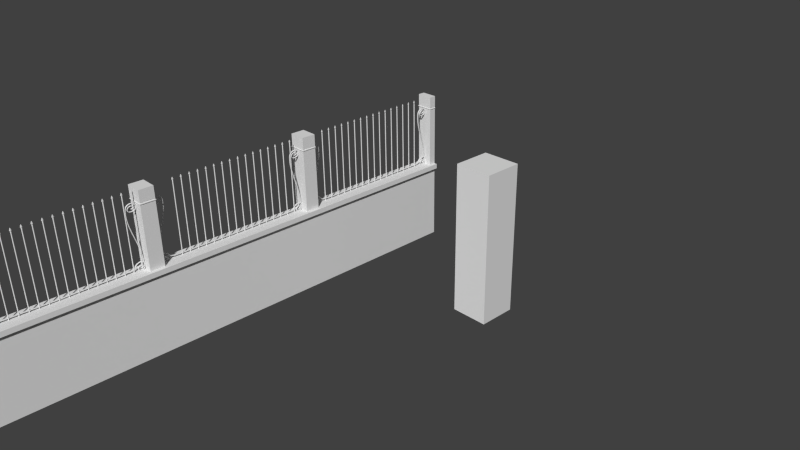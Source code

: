 # Source: BArrierePark.blend  (saved by Blender 2.71.0; exported with 4.5.12 LTS)
import bpy
from mathutils import Matrix  # noqa: F401  (used for matrix-valued properties, if any)

bpy.ops.wm.read_factory_settings(use_empty=True)
scene = bpy.context.scene
scene.name = 'Scene'

# ---- collections
col_collection_1 = bpy.data.collections.new('Collection 1'); scene.collection.children.link(col_collection_1)

# ---- materials (node trees are filled in below, after node groups)
mat_material = bpy.data.materials.new('Material')
mat_material.alpha_threshold = 0.0
mat_material.roughness = 0.5
mat_material.line_color = (0.0, 0.0, 0.0, 1.0)

# ---- material node trees

# ---- world
world_world = bpy.data.worlds.new('World'); scene.world = world_world
world_world.color = (0.05088, 0.05088, 0.05088)
world_world.use_sun_shadow = False
world_world.sun_shadow_jitter_overblur = 0.0
world_world.cycles.sampling_method = 'MANUAL'
world_world.cycles.sample_map_resolution = 256

# ---- cameras
cam_camera = bpy.data.cameras.new('Camera')
cam_camera.clip_end = 100.0
cam_camera.lens = 35.0
cam_camera.sensor_width = 32.0
cam_camera.sensor_height = 18.0
cam_camera.ortho_scale = 7.314
cam_camera.dof.focus_distance = 0.0

# ---- meshes
me_cube = bpy.data.meshes.new('Cube')
me_cube.from_pydata([(0.1, -1.0, 0.0), (-0.1, -1.0, 0.0), (0.1, -1.0, 1.0), (-0.1, -1.0, 1.0), (0.1, -0.9163, 0.0), (-0.1, -0.9163, 0.0), (0.1, -0.9163, 1.0), (-0.1, -0.9163, 1.0), (0.1, -1.0, 0.9399), (-0.1, -1.0, 0.9399), (0.1, -0.9163, 0.9399), (-0.1, -0.9163, 0.9399), (0.1404, -1.0, 1.0), (0.1404, -0.9163, 1.0), (0.1404, -1.0, 0.9399), (0.1404, -0.9163, 0.9399), (0.1, -1.0, 1.737), (-0.1, -1.0, 1.737), (0.1, -0.9163, 1.737), (-0.1, -0.9163, 1.737), (0.1, -1.0, 1.767), (-0.1, -1.0, 1.767), (0.1, -0.9163, 1.767), (-0.1, -0.9163, 1.767), (0.1, -1.788e-07, 0.0), (-0.1, 1.788e-07, 0.0), (0.1, -7.153e-07, 1.0), (-0.1, 5.96e-08, 1.0), (0.1, -6.557e-07, 0.9399), (-0.1, 5.96e-08, 0.9399), (0.1404, -7.153e-07, 1.0), (0.1404, -6.557e-07, 0.9399), (0.1, -1.0, 1.905), (-0.1, -1.0, 1.905), (0.1, -0.9163, 1.905), (-0.1, -0.9163, 1.905), (-0.1, -1.0, 1.745), (-0.1, -1.0, 1.76), (-0.1, -0.9163, 1.745), (-0.1, -0.9163, 1.76), (0.1, -1.0, 1.745), (0.1, -1.0, 1.76), (0.1, -0.9163, 1.745), (0.1, -0.9163, 1.76), (-0.1048, -1.0, 1.746), (-0.1048, -1.0, 1.758), (-0.1048, -0.9123, 1.746), (-0.1048, -0.9123, 1.758), (0.1048, -1.0, 1.746), (0.1048, -1.0, 1.758), (0.1048, -0.9123, 1.746), (0.1048, -0.9123, 1.758), (0.09657, -1.0, 1.74), (-0.09657, -1.0, 1.74), (0.09657, -0.9163, 1.74), (-0.09657, -0.9163, 1.74), (0.09657, -1.0, 1.764), (-0.09657, -1.0, 1.764), (0.09657, -0.9163, 1.764), (-0.09657, -0.9163, 1.764), (-0.09657, -1.0, 1.743), (-0.09657, -1.0, 1.762), (-0.09657, -0.9163, 1.743), (-0.09657, -0.9163, 1.762), (0.09657, -1.0, 1.743), (0.09657, -1.0, 1.762), (0.09657, -0.9163, 1.743), (0.09657, -0.9163, 1.762), (-0.1063, -1.0, 1.752), (-0.1063, -0.9096, 1.752), (0.1063, -1.0, 1.752), (0.1063, -0.9096, 1.752)], [], [(4, 0, 1, 5), (8, 10, 15, 14), (24, 4, 5, 25), (6, 7, 19, 18), (28, 10, 4, 24), (9, 3, 7, 11), (4, 10, 8, 0), (1, 9, 11, 5), (15, 13, 12, 14), (30, 13, 15, 31), (26, 6, 13, 30), (6, 2, 12, 13), (7, 3, 17, 19), (22, 20, 56, 58), (2, 6, 18, 16), (22, 23, 35, 34), (39, 37, 61, 63), (7, 6, 26, 27), (11, 29, 25, 5), (10, 28, 31, 15), (7, 27, 29, 11), (34, 35, 33, 32), (23, 21, 33, 35), (21, 23, 59, 57), (20, 22, 34, 32), (38, 42, 66, 62), (39, 43, 51, 47), (48, 50, 71, 70), (40, 42, 50, 48), (43, 41, 49, 51), (68, 69, 46, 44), (71, 69, 47, 51), (70, 71, 51, 49), (42, 38, 46, 50), (38, 36, 44, 46), (37, 39, 47, 45), (50, 46, 69, 71), (60, 62, 55, 53), (67, 63, 59, 58), (65, 67, 58, 56), (57, 59, 63, 61), (54, 55, 62, 66), (52, 54, 66, 64), (45, 47, 69, 68), (41, 43, 67, 65), (19, 17, 53, 55), (43, 39, 63, 67), (16, 18, 54, 52), (23, 22, 58, 59), (36, 38, 62, 60), (18, 19, 55, 54), (42, 40, 64, 66)])
me_cube.materials.append(mat_material)
me_cube.use_remesh_preserve_volume = False
me_cube.use_remesh_preserve_attributes = False
me_cube.use_mirror_vertex_groups = False
me_cube.update()
me_cube_002 = bpy.data.meshes.new('Cube.002')
me_cube_002.from_pydata([(-0.003764, -0.002839, -0.07891), (-0.003764, 0.002839, -0.07891), (0.003764, 0.002839, -0.07891), (0.003764, -0.002839, -0.07891), (-0.003764, -0.002839, 0.7622), (-0.003764, 0.002839, 0.7622), (0.003764, 0.002839, 0.7622), (0.003764, -0.002839, 0.7622), (-0.003115, -0.003989, 0.7662), (-0.003115, 0.003989, 0.7662), (0.003115, 0.003989, 0.7662), (0.003115, -0.003989, 0.7662), (-0.002824, -0.002129, 0.7633), (-0.002824, 0.002129, 0.7633), (0.002824, 0.002129, 0.7633), (0.002824, -0.002129, 0.7633), (-0.002824, -0.002129, 0.7647), (-0.002824, 0.002129, 0.7647), (0.002824, 0.002129, 0.7647), (0.002824, -0.002129, 0.7647), (-0.00155, -0.001985, 0.7717), (-0.00155, 0.001985, 0.7717), (0.00155, 0.001985, 0.7717), (0.00155, -0.001985, 0.7717), (-0.002699, 0.004643, 0.7765), (-0.002699, -0.004643, 0.7765), (0.002699, -0.004643, 0.7765), (0.002699, 0.004643, 0.7765), (-0.002699, 0.006674, 0.7823), (-0.002699, -0.006674, 0.7823), (0.002699, -0.006674, 0.7823), (0.002699, 0.006674, 0.7823), (-0.001511, 0.003736, 0.7978), (-0.001511, -0.003736, 0.7978), (0.001511, -0.003736, 0.7978), (0.001511, 0.003736, 0.7978), (0.0, 0.0, 0.8161), (-0.003764, 0.0, 0.7622), (-0.003764, 0.0, -0.07891), (0.003764, 0.0, 0.7622), (0.003764, 0.0, -0.07891), (-0.003115, 0.0, 0.7662), (0.003115, 0.0, 0.7662), (-0.002824, 0.0, 0.7633), (0.002824, 0.0, 0.7633), (-0.002824, 0.0, 0.7647), (0.002824, 0.0, 0.7647), (-0.00155, 0.0, 0.7717), (0.00155, 0.0, 0.7717), (-0.002699, 0.0, 0.7765), (0.002699, 0.0, 0.7765), (-0.002699, 0.0, 0.7823), (0.002699, 0.0, 0.7823), (-0.001511, 0.0, 0.7978), (0.001511, 0.0, 0.7978)], [], [(39, 7, 3, 40), (7, 4, 0, 3), (20, 23, 26, 25), (8, 11, 23, 20), (41, 9, 17, 45), (42, 11, 19, 46), (9, 10, 18, 17), (11, 8, 16, 19), (44, 14, 18, 46), (12, 15, 19, 16), (14, 13, 17, 18), (43, 12, 16, 45), (4, 7, 15, 12), (39, 6, 14, 44), (6, 5, 13, 14), (37, 4, 12, 43), (10, 9, 21, 22), (42, 10, 22, 48), (41, 8, 20, 47), (38, 1, 2, 40), (5, 6, 2, 1), (37, 5, 1, 38), (50, 52, 30, 26), (47, 20, 25, 49), (22, 21, 24, 27), (48, 22, 27, 50), (52, 54, 34, 30), (49, 51, 28, 24), (24, 28, 31, 27), (26, 30, 29, 25), (51, 53, 32, 28), (28, 32, 35, 31), (30, 34, 33, 29), (35, 36, 54), (36, 32, 53), (32, 36, 35), (34, 36, 33), (6, 39, 40, 2), (8, 41, 45, 16), (10, 42, 46, 18), (15, 44, 46, 19), (13, 43, 45, 17), (7, 39, 44, 15), (5, 37, 43, 13), (11, 42, 48, 23), (9, 41, 47, 21), (0, 38, 40, 3), (4, 37, 38, 0), (27, 31, 52, 50), (21, 47, 49, 24), (23, 48, 50, 26), (31, 35, 54, 52), (25, 29, 51, 49), (29, 33, 53, 51), (36, 34, 54), (33, 36, 53)])
_k = {(5, 6): 1.0, (1, 2): 1.0, (4, 7): 1.0, (0, 3): 1.0, (9, 10): 1.0, (8, 11): 1.0, (4, 37): 1.0, (1, 38): 1.0, (6, 39): 1.0, (3, 40): 1.0, (8, 41): 1.0, (10, 42): 1.0, (25, 26): 1.0, (24, 27): 1.0, (24, 49): 1.0, (26, 50): 1.0, (29, 30): 1.0, (28, 31): 1.0, (28, 51): 1.0, (30, 52): 1.0, (33, 34): 1.0, (32, 35): 1.0, (32, 53): 1.0, (34, 54): 1.0, (5, 37): 1.0, (0, 38): 1.0, (7, 39): 1.0, (2, 40): 1.0, (9, 41): 1.0, (11, 42): 1.0, (25, 49): 1.0, (27, 50): 1.0, (29, 51): 1.0, (31, 52): 1.0, (33, 53): 1.0, (35, 54): 1.0}
me_cube_002.attributes.new('crease_edge', 'FLOAT', 'EDGE').data.foreach_set('value', [_k.get((min(e.vertices), max(e.vertices)), 0.0) for e in me_cube_002.edges])
me_cube_002.use_remesh_preserve_volume = False
me_cube_002.use_remesh_preserve_attributes = False
me_cube_002.use_mirror_vertex_groups = False
me_cube_002.update()
me_cube_001 = bpy.data.meshes.new('Cube.001')
me_cube_001.from_pydata([(-0.225, -0.225, 0.0), (-0.225, 0.225, 0.0), (0.225, 0.225, 0.0), (0.225, -0.225, 0.0), (-0.225, -0.225, 1.8), (-0.225, 0.225, 1.8), (0.225, 0.225, 1.8), (0.225, -0.225, 1.8)], [], [(4, 5, 1, 0), (5, 6, 2, 1), (6, 7, 3, 2), (7, 4, 0, 3), (0, 1, 2, 3), (7, 6, 5, 4)])
me_cube_001.use_remesh_preserve_volume = False
me_cube_001.use_remesh_preserve_attributes = False
me_cube_001.use_mirror_vertex_groups = False
me_cube_001.update()

# ---- curves / text
cu_beziercurve = bpy.data.curves.new('BezierCurve', 'CURVE')
cu_beziercurve.dimensions = '3D'
_sp = cu_beziercurve.splines.new('BEZIER'); _sp.bezier_points.add(14)
_sp.bezier_points.foreach_set('co', [-1.131e-19, 0.001305, -0.7125, -2.328e-10, -0.02247, -0.6861, -1.164e-10, 0.02102, -0.6918, 0.0, 0.0201, -0.7266, 0.0, -0.04279, -0.7065, 0.0, -0.01943, -0.499, 0.0, 0.01844, -0.3611, 0.0, 0.06443, -0.1776, 0.0, 0.06747, -0.04165, 0.0, 0.004224, 0.01074, -2.052e-19, -0.03934, -0.01122, -1.265e-10, -0.02546, -0.07094, -3.663e-11, 0.0298, -0.0737, -1.164e-10, 0.02544, -0.0192, -2.328e-10, 0.006839, -0.0499])
_sp.bezier_points.foreach_set('handle_left', [1.863e-18, 0.0294, -0.7048, -2.328e-10, -0.04389, -0.7093, -1.725e-10, 0.008433, -0.6807, 0.0, 0.03613, -0.7171, 0.0, -0.03811, -0.7404, 0.0, -0.03577, -0.5714, 0.0, 0.01132, -0.385, 0.0, 0.05407, -0.2419, 0.0, 0.07085, -0.05534, 7.005e-30, 0.04387, 0.005703, 1.113e-18, -0.02669, 0.009032, -1.236e-10, -0.0445, -0.06063, -3.351e-11, 0.01968, -0.07804, -1.127e-10, 0.04701, -0.02601, -2.328e-10, -0.04146, -0.05001])
_sp.bezier_points.foreach_set('handle_right', [-4.563e-19, -0.003573, -0.7138, -2.328e-10, -0.01153, -0.6742, -6.927e-11, 0.0316, -0.701, 0.0, 0.005858, -0.735, 0.0, -0.0474, -0.6733, 0.0, -0.003097, -0.4266, 0.0, 0.0326, -0.3137, 0.0, 0.07478, -0.1133, 0.0, 0.06019, -0.01218, -1.85e-30, -0.006249, 0.01207, -1.363e-18, -0.05045, -0.02901, -1.288e-10, -0.01038, -0.0791, -4.597e-11, 0.06003, -0.06071, -1.246e-10, -0.02209, -0.004183, -2.328e-10, 0.02194, -0.04987])
for _p, _l, _r in zip(_sp.bezier_points, ['ALIGNED', 'ALIGNED', 'ALIGNED', 'ALIGNED', 'ALIGNED', 'ALIGNED', 'ALIGNED', 'ALIGNED', 'ALIGNED', 'ALIGNED', 'ALIGNED', 'ALIGNED', 'ALIGNED', 'ALIGNED', 'ALIGNED'], ['ALIGNED', 'ALIGNED', 'ALIGNED', 'ALIGNED', 'ALIGNED', 'ALIGNED', 'ALIGNED', 'ALIGNED', 'ALIGNED', 'ALIGNED', 'ALIGNED', 'ALIGNED', 'ALIGNED', 'ALIGNED', 'ALIGNED']): _p.handle_left_type = _l; _p.handle_right_type = _r
_sp.order_u = 0
_sp.order_v = 0
_sp = cu_beziercurve.splines.new('BEZIER'); _sp.bezier_points.add(3)
_sp.bezier_points.foreach_set('co', [2.98e-08, 0.8669, -0.7178, 2.218e-08, 0.3717, -0.7128, -8.66e-08, 0.06773, -0.6935, 0.0, -0.04203, -0.6612])
_sp.bezier_points.foreach_set('handle_left', [2.98e-08, 0.8669, -0.7178, -4.003e-08, 0.579, -0.7146, 2.055e-09, 0.0756, -0.7175, 0.0, -0.04203, -0.6267])
_sp.bezier_points.foreach_set('handle_right', [2.98e-08, 0.8669, -0.7178, 4.192e-08, 0.3059, -0.7122, -2.891e-07, 0.04976, -0.6387, 0.0, -0.04203, -0.7176])
for _p, _l, _r in zip(_sp.bezier_points, ['ALIGNED', 'ALIGNED', 'ALIGNED', 'ALIGNED'], ['ALIGNED', 'ALIGNED', 'ALIGNED', 'ALIGNED']): _p.handle_left_type = _l; _p.handle_right_type = _r
_sp.order_u = 0
_sp.order_v = 0
cu_beziercurve.use_path = True
cu_beziercurve.use_path_clamp = True
cu_beziercurve.bevel_mode = 'OBJECT'
cu_beziercurve.bevel_resolution = 0
cu_beziercurve.fill_mode = 'HALF'
cu_beziercircle = bpy.data.curves.new('BezierCircle', 'CURVE')
cu_beziercircle.dimensions = '3D'
_sp = cu_beziercircle.splines.new('BEZIER'); _sp.bezier_points.add(7)
_sp.bezier_points.foreach_set('co', [-0.008332, 2.743e-24, -2.203e-30, -0.007057, 0.01038, -1.015e-09, 3.951e-29, 0.007271, 2.479e-09, 0.007057, 0.01038, -1.015e-09, 0.008408, -2.743e-24, 2.203e-30, 0.007057, -0.0102, 9.794e-10, 0.0, -0.006535, -3.07e-09, -0.007057, -0.0102, 9.794e-10])
_sp.bezier_points.foreach_set('handle_left', [-0.008332, -0.006694, 1.306e-09, -0.007974, 0.009525, -1.353e-09, -0.004177, 0.007271, 2.479e-09, 0.006139, 0.01124, -6.765e-10, 0.008408, 0.006936, -1.353e-09, 0.007974, -0.009283, 1.306e-09, 0.004177, -0.006535, -3.07e-09, -0.006139, -0.01112, 6.529e-10])
_sp.bezier_points.foreach_set('handle_right', [-0.008332, 0.006936, -1.353e-09, -0.006139, 0.01124, -6.765e-10, 0.004177, 0.007271, 2.479e-09, 0.007974, 0.009525, -1.353e-09, 0.008408, -0.006694, 1.306e-09, 0.006139, -0.01112, 6.529e-10, -0.004177, -0.006535, -3.07e-09, -0.007974, -0.009283, 1.306e-09])
for _p, _l, _r in zip(_sp.bezier_points, ['ALIGNED', 'ALIGNED', 'ALIGNED', 'ALIGNED', 'ALIGNED', 'ALIGNED', 'ALIGNED', 'ALIGNED'], ['ALIGNED', 'ALIGNED', 'ALIGNED', 'ALIGNED', 'ALIGNED', 'ALIGNED', 'ALIGNED', 'ALIGNED']): _p.handle_left_type = _l; _p.handle_right_type = _r
_sp.bezier_points.foreach_set('radius', [0.01036, 0.01036, 0.01036, 0.01036, 0.01036, 0.01036, 0.01036, 0.01036])
_sp.order_u = 0
_sp.order_v = 0
_sp.resolution_u = 3
_sp.use_cyclic_u = True
cu_beziercircle.use_path = True
cu_beziercircle.use_path_clamp = True
cu_beziercircle.bevel_resolution = 0
cu_beziercircle.resolution_u = 3
cu_beziercircle.fill_mode = 'HALF'

# ---- objects
ob_muret = bpy.data.objects.new('Muret', me_cube)
ob_grillecote = bpy.data.objects.new('GrilleCote', cu_beziercurve)
ob_formetuyau = bpy.data.objects.new('formeTuyau', cu_beziercircle)
ob_barreaux = bpy.data.objects.new('Barreaux', me_cube_002)
ob_camera = bpy.data.objects.new('Camera', cam_camera)
ob_humain = bpy.data.objects.new('Humain', me_cube_001)

# ---- transforms, parenting, visibility, modifiers, constraints
ob_muret.location = (5.588e-09, 1.192e-07, 0.0)
ob_muret.lock_rotations_4d = False
ob_muret.empty_display_type = 'ARROWS'
ob_muret.lineart.crease_threshold = 0.0
_m = ob_muret.modifiers.new('Mirror', 'MIRROR')
_m.use_axis = (False, True, False)
_m = ob_muret.modifiers.new('Array', 'ARRAY')
_m.count = 5
_m.constant_offset_displace = (0.0, 0.0, 0.0)
_m.relative_offset_displace = (0.0, -1.0, 0.0)
ob_grillecote.parent = ob_muret
ob_grillecote.location = (-4.47e-08, -0.8669, 1.737)
ob_grillecote.lineart.crease_threshold = 0.0
_m = ob_grillecote.modifiers.new('Mirror', 'MIRROR')
_m.use_axis = (False, True, False)
_m.mirror_object = ob_muret
_m = ob_grillecote.modifiers.new('Array', 'ARRAY')
_m.count = 5
_m.constant_offset_displace = (0.0, 0.0, 0.0)
_m.relative_offset_displace = (0.0, -1.093, 0.0)
_m.offset_object = ob_muret
ob_formetuyau.parent = ob_grillecote
ob_formetuyau.matrix_parent_inverse = Matrix(((1.0, 0.0, 0.0, 4.47e-08), (0.0, 1.0, 0.0, 0.8656), (0.0, 0.0, 1.0, -1.024), (0.0, 0.0, 0.0, 1.0)))
ob_formetuyau.location = (-4.47e-08, -0.8747, 1.021)
ob_formetuyau.rotation_euler = (1.571, -0.0, 0.0)
ob_formetuyau.scale = (0.9585, 0.3015, 0.3297)
ob_formetuyau.lineart.crease_threshold = 0.0
ob_barreaux.location = (-1.49e-08, -0.04997, 1.078)
ob_barreaux.scale = (1.743, 1.743, 1.0)
ob_barreaux.lineart.crease_threshold = 0.0
_m = ob_barreaux.modifiers.new('Subsurf', 'SUBSURF')
_m.uv_smooth = 'PRESERVE_CORNERS'
_m.quality = 2
_m.show_only_control_edges = False
_m = ob_barreaux.modifiers.new('Array', 'ARRAY')
_m.count = 8
_m.constant_offset_displace = (0.0, 0.0, 0.0)
_m.relative_offset_displace = (0.0, -4.37, 0.0)
_m = ob_barreaux.modifiers.new('Mirror', 'MIRROR')
_m.use_axis = (False, True, False)
_m.mirror_object = ob_muret
_m = ob_barreaux.modifiers.new('Array.001', 'ARRAY')
_m.count = 5
_m.constant_offset_displace = (0.0, 0.0, 0.0)
_m.relative_offset_displace = (0.0, -1.294, 0.0)
ob_camera.location = (7.481, -6.508, 5.344)
ob_camera.rotation_euler = (1.109, 0.01082, 0.8149)
ob_camera.lock_rotations_4d = False
ob_camera.empty_display_type = 'ARROWS'
ob_camera.color = (0.0, 0.0, 0.0, 0.0)
ob_camera.display_type = 'WIRE'
ob_camera.lineart.crease_threshold = 0.0
ob_humain.location = (1.866, 0.0, 0.0)
ob_humain.hide_viewport = True
ob_humain.lineart.crease_threshold = 0.0
cu_beziercurve.bevel_object = ob_formetuyau

# ---- collection membership
col_collection_1.objects.link(ob_muret)
col_collection_1.objects.link(ob_grillecote)
col_collection_1.objects.link(ob_formetuyau)
col_collection_1.objects.link(ob_barreaux)
col_collection_1.objects.link(ob_camera)
col_collection_1.objects.link(ob_humain)

# ---- scene / render settings (as saved in the file)
scene.camera = ob_camera
scene.frame_start = 1; scene.frame_end = 250; scene.frame_set(1)
scene.render.engine = 'CYCLES'
scene.render.resolution_percentage = 50
scene.render.dither_intensity = 0.0
scene.cycles.use_denoising = False
scene.cycles.samples = 10
scene.cycles.sampling_pattern = 'TABULATED_SOBOL'
scene.cycles.light_sampling_threshold = 0.0
scene.cycles.use_adaptive_sampling = False
scene.cycles.use_light_tree = False
scene.cycles.blur_glossy = 0.0
scene.cycles.volume_bounces = 1
scene.cycles.pixel_filter_type = 'GAUSSIAN'
scene.cycles.sample_clamp_indirect = 0.0
scene.view_settings.view_transform = 'Standard'
bpy.context.view_layer.update()

# ---- added for rendering (the .blend has no usable light): sun
light_auto_sun = bpy.data.lights.new('AutoSun', 'SUN')
light_auto_sun.energy = 3.0
light_auto_sun.angle = 0.0523599
ob_auto_sun = bpy.data.objects.new('AutoSun', light_auto_sun)
scene.collection.objects.link(ob_auto_sun)
ob_auto_sun.rotation_euler = (0.872665, 0.174533, 0.523599)
bpy.context.view_layer.update()

